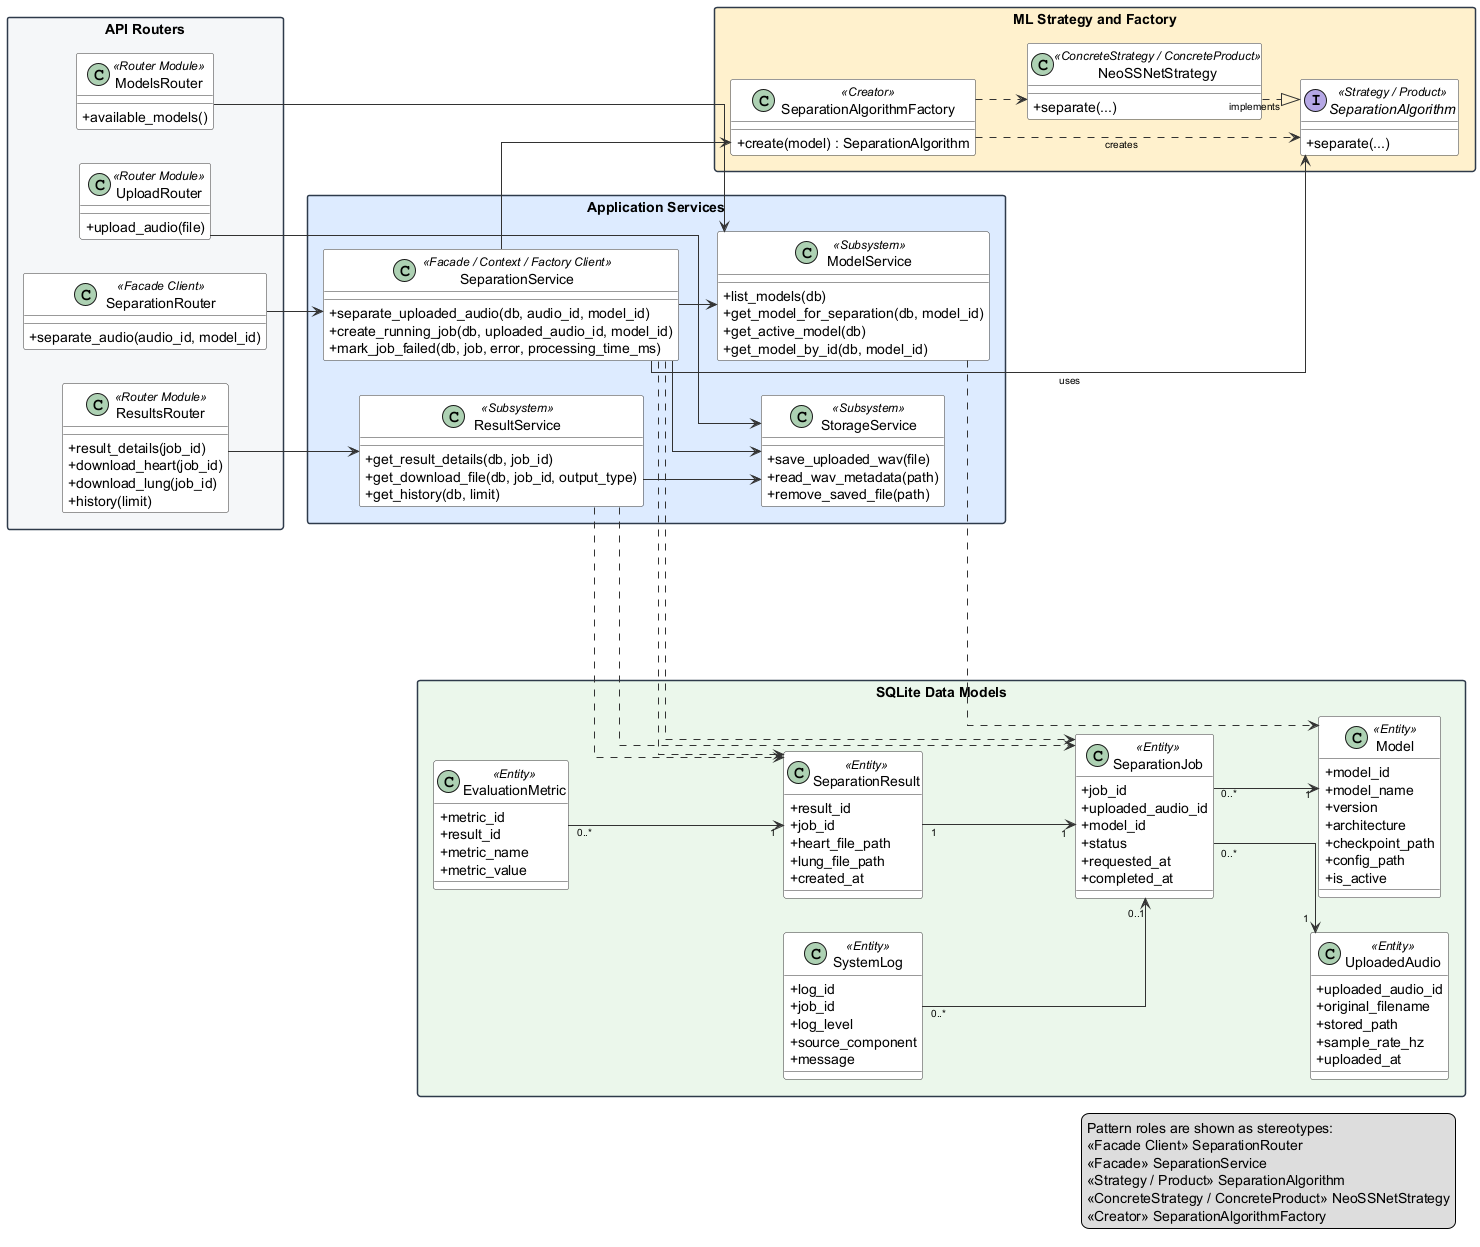

The diagram above was rendered by PlantUML. Its source (embedded in the PNG):
@startuml
' Compatibility source for the official overall UML class diagram.
' Each class or interface appears once; design pattern roles are shown with stereotypes.

left to right direction
skinparam classAttributeIconSize 0
skinparam linetype ortho
skinparam shadowing false
skinparam packageStyle rectangle
skinparam nodesep 34
skinparam ranksep 38
skinparam ArrowFontSize 10
skinparam class {
  BackgroundColor #FFFFFF
  BorderColor #333333
  ArrowColor #333333
}
skinparam package {
  BorderColor #2F3A4A
  FontStyle bold
}

package "API Routers" as Routers #F4F6F8 {
  class UploadRouter <<Router Module>> {
    +upload_audio(file)
  }

  class SeparationRouter <<Facade Client>> {
    +separate_audio(audio_id, model_id)
  }

  class ModelsRouter <<Router Module>> {
    +available_models()
  }

  class ResultsRouter <<Router Module>> {
    +result_details(job_id)
    +download_heart(job_id)
    +download_lung(job_id)
    +history(limit)
  }
}

package "Application Services" as Services #DCEBFF {
  class SeparationService <<Facade / Context / Factory Client>> {
    +separate_uploaded_audio(db, audio_id, model_id)
    +create_running_job(db, uploaded_audio_id, model_id)
    +mark_job_failed(db, job, error, processing_time_ms)
  }

  class ModelService <<Subsystem>> {
    +list_models(db)
    +get_model_for_separation(db, model_id)
    +get_active_model(db)
    +get_model_by_id(db, model_id)
  }

  class StorageService <<Subsystem>> {
    +save_uploaded_wav(file)
    +read_wav_metadata(path)
    +remove_saved_file(path)
  }

  class ResultService <<Subsystem>> {
    +get_result_details(db, job_id)
    +get_download_file(db, job_id, output_type)
    +get_history(db, limit)
  }
}

package "ML Strategy and Factory" as ML #FFF1CC {
  class SeparationAlgorithmFactory <<Creator>> {
    +create(model) : SeparationAlgorithm
  }

  interface SeparationAlgorithm <<Strategy / Product>> {
    +separate(...)
  }

  class NeoSSNetStrategy <<ConcreteStrategy / ConcreteProduct>> {
    +separate(...)
  }
}

package "SQLite Data Models" as Data #EAF7EA {
  class UploadedAudio <<Entity>> {
    +uploaded_audio_id
    +original_filename
    +stored_path
    +sample_rate_hz
    +uploaded_at
  }

  class Model <<Entity>> {
    +model_id
    +model_name
    +version
    +architecture
    +checkpoint_path
    +config_path
    +is_active
  }

  class SeparationJob <<Entity>> {
    +job_id
    +uploaded_audio_id
    +model_id
    +status
    +requested_at
    +completed_at
  }

  class SeparationResult <<Entity>> {
    +result_id
    +job_id
    +heart_file_path
    +lung_file_path
    +created_at
  }

  class EvaluationMetric <<Entity>> {
    +metric_id
    +result_id
    +metric_name
    +metric_value
  }

  class SystemLog <<Entity>> {
    +log_id
    +job_id
    +log_level
    +source_component
    +message
  }
}

UploadRouter --> StorageService
SeparationRouter --> SeparationService
ModelsRouter --> ModelService
ResultsRouter --> ResultService

SeparationService --> ModelService
SeparationService --> StorageService
SeparationService --> SeparationAlgorithmFactory
SeparationService --> SeparationAlgorithm : uses
SeparationService ..> SeparationJob
SeparationService ..> SeparationResult
ResultService --> StorageService
ResultService ..> SeparationJob
ResultService ..> SeparationResult
ModelService ..> Model

SeparationAlgorithmFactory ..> SeparationAlgorithm : creates
SeparationAlgorithmFactory ..> NeoSSNetStrategy
NeoSSNetStrategy ..|> SeparationAlgorithm : implements

SeparationJob "0..*" --> "1" UploadedAudio
SeparationJob "0..*" --> "1" Model
SeparationResult "1" --> "1" SeparationJob
EvaluationMetric "0..*" --> "1" SeparationResult
SystemLog "0..*" --> "0..1" SeparationJob

legend right
  Pattern roles are shown as stereotypes:
  <<Facade Client>> SeparationRouter
  <<Facade>> SeparationService
  <<Strategy / Product>> SeparationAlgorithm
  <<ConcreteStrategy / ConcreteProduct>> NeoSSNetStrategy
  <<Creator>> SeparationAlgorithmFactory
endlegend

@enduml